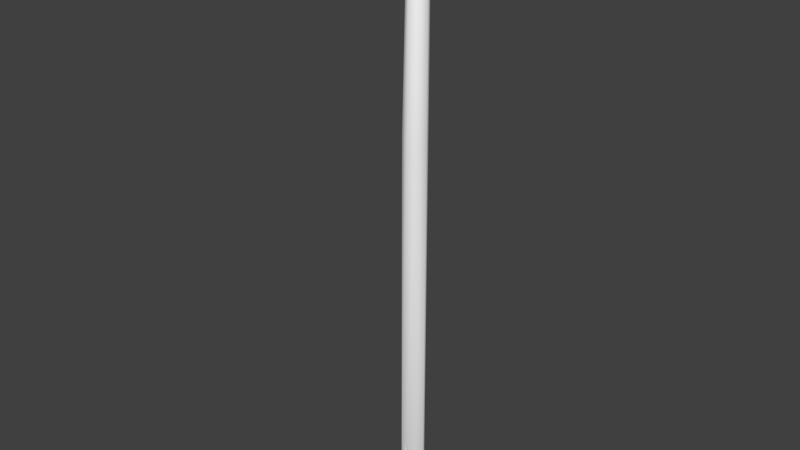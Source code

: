 # Source: brokenpipe1.blend  (saved by Blender 2.70.0; exported with 4.5.12 LTS)
import bpy
from mathutils import Matrix  # noqa: F401  (used for matrix-valued properties, if any)

bpy.ops.wm.read_factory_settings(use_empty=True)
scene = bpy.context.scene
scene.name = 'Scene'

# ---- collections
col_collection_1 = bpy.data.collections.new('Collection 1'); scene.collection.children.link(col_collection_1)

# ---- world
world_world = bpy.data.worlds.new('World'); scene.world = world_world
world_world.color = (0.05088, 0.05088, 0.05088)
world_world.use_sun_shadow = False
world_world.sun_shadow_jitter_overblur = 0.0
world_world.cycles.sampling_method = 'MANUAL'
world_world.cycles.sample_map_resolution = 256

# ---- meshes
me_cube = bpy.data.meshes.new('Cube')
me_cube.from_pydata([(-0.04353, -0.04353, -1.432), (-0.0969, 0.04353, -1.657), (0.04353, 0.04353, -1.62), (0.04353, -0.04353, -1.313), (-0.572, 0.3584, 1.536), (-0.5664, 0.4374, 1.5), (-0.5047, 0.4592, 1.557), (-0.5103, 0.3802, 1.594), (-0.5833, 0.3929, 1.505), (-0.06341, 0.0, -1.532), (-0.4934, 0.4247, 1.589), (0.06341, 0.0, -1.632), (-0.5342, 0.4664, 1.52), (0.0, 0.06341, -1.731), (-0.5424, 0.3513, 1.573), (0.0, -0.06341, -1.13), (0.0, 0.0, -1.426), (-0.5383, 0.4088, 1.547), (-0.216, 0.1877, 1.218), (-0.2104, 0.2667, 1.182), (-0.1487, 0.2886, 1.24), (-0.1543, 0.2096, 1.276), (-0.2273, 0.2223, 1.187), (-0.1374, 0.254, 1.271), (-0.1783, 0.2957, 1.203), (-0.1865, 0.1806, 1.255), (-0.04353, 0.04353, 0.568), (0.04353, 0.04353, 0.568), (0.04353, -0.04353, 0.568), (-0.06341, 0.0, 0.568), (0.06341, 0.0, 0.568), (0.0, 0.06341, 0.568), (0.0, -0.06341, 0.568), (-0.04353, -0.04353, 0.568), (-0.5915, 0.3293, 1.53), (-0.5826, 0.4539, 1.473), (-0.4852, 0.4883, 1.564), (-0.4941, 0.3637, 1.621), (-0.6092, 0.3837, 1.481), (-0.4674, 0.4339, 1.613), (-0.5319, 0.4996, 1.505), (-0.5448, 0.318, 1.588), (-0.5631, 0.3541, 1.528), (-0.5575, 0.4331, 1.492), (-0.4958, 0.455, 1.549), (-0.5014, 0.376, 1.586), (-0.5744, 0.3886, 1.497), (-0.4845, 0.4204, 1.581), (-0.5253, 0.4621, 1.513), (-0.5335, 0.347, 1.565), (-0.5825, 0.325, 1.522), (-0.5737, 0.4496, 1.465), (-0.4763, 0.4841, 1.556), (-0.4852, 0.3594, 1.613), (-0.6003, 0.3795, 1.473), (-0.4585, 0.4296, 1.605), (-0.523, 0.4953, 1.497), (-0.5359, 0.3138, 1.58)], [], [(29, 26, 1, 9), (31, 27, 2, 13), (30, 28, 3, 11), (32, 33, 0, 15), (16, 13, 2, 11), (17, 12, 5, 8), (33, 29, 9, 0), (27, 30, 11, 2), (15, 16, 11, 3), (14, 17, 8, 4), (26, 31, 13, 1), (28, 32, 15, 3), (9, 1, 13, 16), (10, 6, 12, 17), (0, 9, 16, 15), (7, 10, 17, 14), (8, 5, 19, 22), (12, 6, 20, 24), (10, 7, 21, 23), (14, 4, 18, 25), (4, 8, 22, 18), (6, 10, 23, 20), (5, 12, 24, 19), (7, 14, 25, 21), (22, 19, 26, 29), (24, 20, 27, 31), (23, 21, 28, 30), (25, 18, 33, 32), (18, 22, 29, 33), (20, 23, 30, 27), (19, 24, 31, 26), (21, 25, 32, 28), (5, 35, 51, 43), (12, 5, 35, 40), (35, 38, 54, 51), (37, 39, 55, 53), (7, 14, 49, 45), (38, 34, 50, 54), (12, 6, 44, 48), (40, 12, 48, 56), (45, 49, 57, 53), (44, 47, 55, 52), (42, 46, 54, 50), (49, 42, 50, 57), (47, 45, 53, 55), (48, 44, 52, 56), (46, 43, 51, 54), (10, 7, 45, 47), (41, 37, 53, 57), (6, 10, 47, 44), (39, 36, 52, 55), (8, 5, 43, 46), (4, 8, 46, 42), (34, 41, 57, 50), (14, 4, 42, 49), (36, 40, 56, 52)])
me_cube.polygons.foreach_set('use_smooth', [1, 1, 1, 1, 0, 0, 1, 1, 0, 0, 1, 1, 0, 0, 0, 0, 1, 1, 1, 1, 1, 1, 1, 1, 1, 1, 1, 1, 1, 1, 1, 1, 0, 0, 0, 0, 1, 0, 1, 0, 1, 1, 1, 1, 1, 1, 1, 1, 0, 1, 0, 1, 1, 0, 1, 0])
me_cube.use_remesh_preserve_volume = False
me_cube.use_remesh_preserve_attributes = False
me_cube.use_mirror_vertex_groups = False
me_cube.update()

# ---- objects
ob_cube = bpy.data.objects.new('Cube', me_cube)

# ---- transforms, parenting, visibility, modifiers, constraints
ob_cube.location = (0.0, 0.0, 0.0)
ob_cube.lineart.crease_threshold = 0.0

# ---- collection membership
col_collection_1.objects.link(ob_cube)

# ---- scene / render settings (as saved in the file)
scene.frame_start = 1; scene.frame_end = 250; scene.frame_set(1)
scene.render.engine = 'BLENDER_EEVEE_NEXT'
scene.render.resolution_percentage = 50
scene.render.dither_intensity = 0.0
scene.cycles.use_denoising = False
scene.cycles.samples = 10
scene.cycles.sampling_pattern = 'TABULATED_SOBOL'
scene.cycles.light_sampling_threshold = 0.0
scene.cycles.use_adaptive_sampling = False
scene.cycles.use_light_tree = False
scene.cycles.blur_glossy = 0.0
scene.cycles.volume_bounces = 1
scene.cycles.pixel_filter_type = 'GAUSSIAN'
scene.cycles.sample_clamp_indirect = 0.0
scene.view_settings.view_transform = 'Standard'
bpy.context.view_layer.update()

# ---- added for rendering (the .blend has no active camera and no usable light): camera, sun
cam_auto = bpy.data.cameras.new('AutoCamera')
cam_auto.lens = 50.0
cam_auto.sensor_width = 36.0
cam_auto.clip_end = 1000.0
ob_auto_camera = bpy.data.objects.new('AutoCamera', cam_auto)
scene.collection.objects.link(ob_auto_camera)
ob_auto_camera.location = (2.93278, -3.62875, 2.50914)
ob_auto_camera.rotation_euler = (1.09748, -7.21219e-08, 0.694738)
scene.camera = ob_auto_camera
light_auto_sun = bpy.data.lights.new('AutoSun', 'SUN')
light_auto_sun.energy = 3.0
light_auto_sun.angle = 0.0523599
ob_auto_sun = bpy.data.objects.new('AutoSun', light_auto_sun)
scene.collection.objects.link(ob_auto_sun)
ob_auto_sun.rotation_euler = (0.872665, 0.174533, 0.523599)
bpy.context.view_layer.update()
